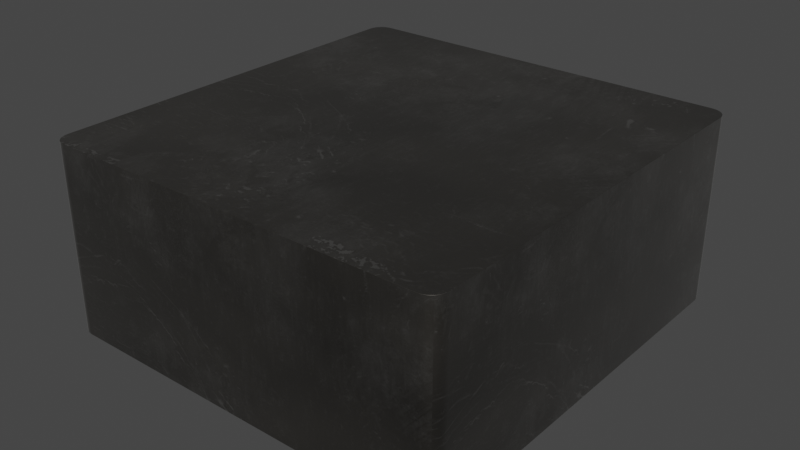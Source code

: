 # Source: L_Coilcraft-XAL6030.blend  (saved by Blender 4.1.24; exported with 4.5.12 LTS)
import bpy
from mathutils import Matrix  # noqa: F401  (used for matrix-valued properties, if any)

bpy.ops.wm.read_factory_settings(use_empty=True)
scene = bpy.context.scene
scene.name = 'Scene'

# ---- collections
col_l_coilcraft_xal6030 = bpy.data.collections.new('L_Coilcraft-XAL6030'); scene.collection.children.link(col_l_coilcraft_xal6030)

# ---- images (referenced by path relative to the original .blend; pixels are not part of the script)
import os
ASSET_DIR = os.environ.get("B2B_ASSET_DIR", "")  # directory of the original .blend (textures are referenced by path, not embedded)
HERE = os.path.dirname(os.path.abspath(__file__))  # packed textures are extracted next to this script under _unpacked/

def load_image(name, relpath, width, height, colorspace="sRGB"):
    """Load a texture the original file referenced (path relative to the .blend, or extracted next to this script)."""
    p = next((c for c in (os.path.join(HERE, relpath), os.path.join(ASSET_DIR, relpath)) if relpath and os.path.exists(c)), "")
    if p:
        img = bpy.data.images.load(p, check_existing=True)
        img.name = name
    else:  # same state as the original file: an image datablock whose file is absent (Cycles renders it pink)
        img = bpy.data.images.new(name, width, height)
        img.source = "FILE"
        img.filepath = "//" + (relpath or name)
    img.colorspace_settings.name = colorspace
    return img
img_dark_brown_metal_roughness2_png = load_image('dark-brown-metal-roughness2.png', '_unpacked/dark-brown-metal-roughness2.b15d59e3.png', 2048, 2048, 'sRGB')

# ---- materials (node trees are filled in below, after node groups)
mat_inductor_ceramic_2 = bpy.data.materials.new('inductor_ceramic_2')
mat_inductor_ceramic_2.use_transparent_shadow = False
mat_inductor_ceramic_2.preview_render_type = 'CUBE'
mat_metal_pins = bpy.data.materials.new('metal_pins')
mat_metal_pins.use_transparent_shadow = False
mat_metal_pins.preview_render_type = 'CUBE'

# ---- material node trees
mat_inductor_ceramic_2.use_nodes = True; mat_inductor_ceramic_2.node_tree.nodes.clear()
_N = mat_inductor_ceramic_2.node_tree.nodes; _L = mat_inductor_ceramic_2.node_tree.links
n0 = _N.new('ShaderNodeOutputMaterial'); n0.name = 'Material Output'; n0.location = (1093, 312)
n1 = _N.new('ShaderNodeMixShader'); n1.name = 'Mix Shader'; n1.location = (925, 292)
n1.inputs[0].default_value = 0.475
n2 = _N.new('ShaderNodeTexCoord'); n2.name = 'Texture Coordinate'; n2.location = (-799, 39)
n3 = _N.new('ShaderNodeRGB'); n3.name = 'RGB'; n3.location = (-490, 418)
n3.outputs[0].default_value = (0.08898, 0.08209, 0.07176, 1.0)
n4 = _N.new('ShaderNodeTexImage'); n4.name = 'Image Texture'; n4.location = (-359, 61)
n4.image = img_dark_brown_metal_roughness2_png
n5 = _N.new('ShaderNodeMix'); n5.name = 'Mix'; n5.location = (-172, 457)
n5.data_type = 'RGBA'
n5.blend_type = 'VALUE'
n5.inputs[0].default_value = 0.3
n6 = _N.new('ShaderNodeMix'); n6.name = 'Mix.001'; n6.location = (33, 457)
n6.data_type = 'RGBA'
n7 = _N.new('ShaderNodeBsdfPrincipled'); n7.name = 'Principled BSDF'; n7.location = (619, 299)
n7.distribution = 'GGX'
n7.subsurface_method = 'BURLEY'
n7.inputs[1].default_value = 0.9
n7.inputs[2].default_value = 0.493
n7.inputs[3].default_value = 1.45
n7.inputs[13].default_value = 1.0
n7.inputs[20].default_value = 0.35
n7.inputs[24].default_value = 0.1464
n7.inputs[27].default_value = (0.0, 0.0, 0.0, 1.0)
n7.inputs[28].default_value = 1.0
n8 = _N.new('ShaderNodeMapping'); n8.name = 'Mapping'; n8.location = (-579, 163)
n8.vector_type = 'TEXTURE'
n8.inputs[3].default_value = (2.0, 2.0, 2.0)
n9 = _N.new('ShaderNodeTexNoise'); n9.name = 'Noise Texture'; n9.location = (-344, 313)
n9.inputs[2].default_value = 2.5
n9.inputs[4].default_value = 0.3167
n10 = _N.new('ShaderNodeMix'); n10.name = 'Mix.002'; n10.location = (215, 173)
n10.data_type = 'RGBA'
n10.inputs[0].default_value = 0.9
n10.inputs[7].default_value = (1.0, 1.0, 1.0, 1.0)
n11 = _N.new('ShaderNodeMix'); n11.name = 'Mix.003'; n11.location = (388, 166)
n11.data_type = 'RGBA'
n11.inputs[0].default_value = 0.1864
n11.inputs[6].default_value = (1.0, 1.0, 1.0, 1.0)
_L.new(n1.outputs[0], n0.inputs[0])
_L.new(n7.outputs[0], n1.inputs[1])
_L.new(n8.outputs[0], n4.inputs[0])
_L.new(n2.outputs[2], n8.inputs[0])
_L.new(n3.outputs[0], n5.inputs[6])
_L.new(n9.outputs[1], n5.inputs[7])
_L.new(n5.outputs[2], n6.inputs[6])
_L.new(n4.outputs[0], n6.inputs[7])
_L.new(n6.outputs[2], n7.inputs[0])
_L.new(n6.outputs[2], n10.inputs[6])
_L.new(n10.outputs[2], n11.inputs[7])
_L.new(n11.outputs[2], n7.inputs[14])
n0.is_active_output = True
mat_metal_pins.use_nodes = True; mat_metal_pins.node_tree.nodes.clear()
_N = mat_metal_pins.node_tree.nodes; _L = mat_metal_pins.node_tree.links
n0 = _N.new('ShaderNodeMapping'); n0.name = 'Mapping'; n0.location = (-1447, -91)
n0.inputs[3].default_value = (4.8, 1.2, 1.1)
n1 = _N.new('ShaderNodeBsdfPrincipled'); n1.name = 'Principled BSDF'; n1.location = (-560, 254)
n1.distribution = 'GGX'
n1.subsurface_method = 'BURLEY'
n1.inputs[1].default_value = 0.7818
n1.inputs[2].default_value = 0.2886
n1.inputs[3].default_value = 1.45
n1.inputs[13].default_value = 0.0
n1.inputs[27].default_value = (0.0, 0.0, 0.0, 1.0)
n1.inputs[28].default_value = 1.0
n2 = _N.new('ShaderNodeOutputMaterial'); n2.name = 'Material Output.002'; n2.location = (-205, 253)
n2.width = 213
n3 = _N.new('ShaderNodeTexNoise'); n3.name = 'Noise Texture.002'; n3.location = (-1228, -73)
n3.inputs[2].default_value = 0.1
n3.inputs[3].default_value = 7.0
n3.inputs[4].default_value = 0.6
n3.inputs[8].default_value = 0.4
n4 = _N.new('ShaderNodeTexCoord'); n4.name = 'Texture Coordinate'; n4.location = (-1636, -116)
n5 = _N.new('ShaderNodeMix'); n5.name = 'Mix.001'; n5.location = (-921, 45)
n5.data_type = 'RGBA'
n5.inputs[6].default_value = (0.9398, 0.9547, 1.0, 1.0)
n5.inputs[7].default_value = (0.13, 0.1259, 0.1359, 1.0)
n6 = _N.new('ShaderNodeBump'); n6.name = 'Bump.001'; n6.location = (-1001, -227)
n6.inputs[0].default_value = 0.05
n6.inputs[1].default_value = 0.01
n6.inputs[2].default_value = 1.0
_L.new(n1.outputs[0], n2.inputs[0])
_L.new(n3.outputs[0], n6.inputs[3])
_L.new(n0.outputs[0], n3.inputs[0])
_L.new(n3.outputs[0], n5.inputs[0])
_L.new(n4.outputs[3], n0.inputs[0])
_L.new(n5.outputs[2], n1.inputs[0])
_L.new(n6.outputs[0], n1.inputs[5])
n2.is_active_output = True

# ---- world
world_world = bpy.data.worlds.new('World'); scene.world = world_world
world_world.use_nodes = True; world_world.node_tree.nodes.clear()
_N = world_world.node_tree.nodes; _L = world_world.node_tree.links
n0 = _N.new('ShaderNodeOutputWorld'); n0.name = 'World Output'; n0.location = (300, 300)
n1 = _N.new('ShaderNodeBackground'); n1.name = 'Background'; n1.location = (10, 300)
n1.inputs[0].default_value = (0.05088, 0.05088, 0.05088, 1.0)
_L.new(n1.outputs[0], n0.inputs[0])
n0.is_active_output = True
world_world.color = (0.05088, 0.05088, 0.05088)
world_world.use_sun_shadow = False
world_world.sun_shadow_jitter_overblur = 0.0

# ---- meshes
me_l_coilcraft_xal6030 = bpy.data.meshes.new('L_Coilcraft-XAL6030')
me_l_coilcraft_xal6030.from_pydata([(3.28, -3.13, 3.1), (-3.03, 3.38, 3.1), (-3.28, 3.13, 3.1), (-3.247, 3.255, 3.1), (-3.207, 3.307, 3.1), (-3.28, -3.13, 3.1), (-3.03, -3.38, 3.1), (-3.155, -3.347, 3.1), (-3.207, -3.307, 3.1), (3.28, -3.13, 0.1), (-3.03, -3.38, 0.1), (-3.28, -3.13, 0.1), (-3.271, -3.195, 0.1), (-3.207, -3.307, 0.1), (-3.155, -3.347, 0.1), (-3.095, -3.371, 0.1), (3.03, -3.38, 0.1), (3.095, -3.371, 0.1), (3.155, -3.347, 0.1), (3.207, -3.307, 0.1), (3.247, -3.255, 0.1), (3.271, -3.195, 0.1), (3.28, 3.13, 0.1), (3.271, 3.195, 0.1), (3.207, 3.307, 0.1), (3.03, 3.38, 0.1), (-3.03, 3.38, 0.1), (-3.095, 3.371, 0.1), (-3.155, 3.347, 0.1), (-3.271, 3.195, 0.1), (1.395, -2.5, 0.1), (2.645, 2.5, 0.1), (3.247, 3.255, 0.1), (3.155, 3.347, 0.1), (3.095, 3.371, 0.1), (3.03, 3.38, 3.1), (3.095, 3.371, 3.1), (3.155, 3.347, 3.1), (3.207, 3.307, 3.1), (3.247, 3.255, 3.1), (3.271, 3.195, 3.1), (3.28, 3.13, 3.1), (3.271, -3.195, 3.1), (3.247, -3.255, 3.1), (3.207, -3.307, 3.1), (3.155, -3.347, 3.1), (3.095, -3.371, 3.1), (3.03, -3.38, 3.1), (-3.247, -3.255, 0.1), (-3.095, -3.371, 3.1), (-3.247, -3.255, 3.1), (-3.271, -3.195, 3.1), (-3.207, 3.307, 0.1), (-3.247, 3.255, 0.1), (-3.28, 3.13, 0.1), (-3.271, 3.195, 3.1), (-3.155, 3.347, 3.1), (-3.095, 3.371, 3.1), (-2.645, -2.5, 0.1), (-1.395, -2.5, 0.1), (-1.395, -2.5, 0.0), (-1.395, 2.5, 0.1), (-2.645, 2.5, 0.1), (-2.645, 2.5, 2.235e-07), (2.645, -2.5, 0.1), (2.645, -2.5, 0.0), (1.395, 2.5, 2.235e-07), (2.645, 2.5, 2.235e-07), (1.395, 2.5, 0.1), (-2.645, -2.5, 0.0), (-1.395, 2.5, 2.235e-07), (1.395, -2.5, 0.0)], [], [(61, 62, 54, 29, 53, 52, 28, 27, 26, 68, 30), (59, 60, 70, 61), (2, 54, 11, 5), (13, 14, 7, 8), (17, 18, 45, 46), (16, 47, 6, 10), (61, 70, 63, 62), (60, 69, 63, 70), (33, 34, 36, 37), (28, 52, 4, 56), (30, 71, 65, 64), (18, 19, 44, 45), (2, 55, 29, 54), (10, 15, 14, 13, 48, 12, 11, 54, 62, 58, 59, 61, 30, 64, 31, 68, 26, 25, 34, 33, 24, 32, 23, 22, 9, 21, 20, 19, 18, 17, 16), (34, 25, 35, 36), (20, 21, 42, 43), (11, 12, 51, 5), (22, 23, 40, 41), (12, 48, 50, 51), (53, 29, 55, 3), (14, 15, 49, 7), (0, 42, 21, 9), (27, 28, 56, 57), (22, 41, 0, 9), (19, 20, 43, 44), (48, 13, 8, 50), (6, 49, 15, 10), (16, 17, 46, 47), (71, 66, 67, 65), (32, 24, 38, 39), (24, 33, 37, 38), (40, 39, 38, 37, 36, 35, 1, 57, 56, 4, 3, 55, 2, 5, 51, 50, 8, 7, 49, 6, 47, 46, 45, 44, 43, 42, 0, 41), (52, 53, 3, 4), (68, 66, 71, 30), (58, 69, 60, 59), (26, 1, 35, 25), (62, 63, 69, 58), (64, 65, 67, 31), (31, 67, 66, 68), (23, 32, 39, 40), (26, 27, 57, 1)])
me_l_coilcraft_xal6030.polygons.foreach_set('use_smooth', [True] * 41)
me_l_coilcraft_xal6030.polygons.foreach_set('material_index', [0, 1, 0, 0, 0, 0, 1, 1, 0, 0, 1, 0, 0, 0, 0, 0, 0, 0, 0, 0, 0, 0, 0, 0, 0, 0, 0, 0, 1, 0, 0, 0, 0, 1, 1, 0, 1, 1, 1, 0, 0])
_k = set([(0, 41), (0, 42), (1, 35), (1, 57), (2, 5), (2, 55), (3, 4), (3, 55), (4, 56), (5, 51), (6, 47), (6, 49), (7, 8), (7, 49), (8, 50), (9, 21), (9, 22), (10, 15), (10, 16), (11, 12), (11, 54), (12, 48), (13, 14), (13, 48), (14, 15), (16, 17), (17, 18), (18, 19), (19, 20), (20, 21), (22, 23), (23, 32), (24, 32), (24, 33), (25, 26), (25, 34), (26, 27), (27, 28), (28, 52), (29, 53), (29, 54), (30, 64), (30, 68), (30, 71), (31, 64), (31, 67), (31, 68), (33, 34), (35, 36), (36, 37), (37, 38), (38, 39), (39, 40), (40, 41), (42, 43), (43, 44), (44, 45), (45, 46), (46, 47), (50, 51), (52, 53), (56, 57), (58, 59), (58, 62), (58, 69), (59, 60), (59, 61), (60, 69), (60, 70), (61, 62), (61, 70), (62, 63), (63, 69), (63, 70), (64, 65), (65, 67), (65, 71), (66, 67), (66, 68), (66, 71)])
me_l_coilcraft_xal6030.attributes.new('sharp_edge', 'BOOLEAN', 'EDGE').data.foreach_set('value', [ (min(e.vertices), max(e.vertices)) in _k for e in me_l_coilcraft_xal6030.edges])
_uv = me_l_coilcraft_xal6030.uv_layers.new(name='UVMap')
_uv.uv.foreach_set('vector', [0.2936, 0.8698, 0.1087, 0.8698, 0.01479, 0.963, 0.01605, 0.9726, 0.01975, 0.9815, 0.02562, 0.9892, 0.03328, 0.995, 0.0422, 0.9987, 0.05178, 1.0, 0.7064, 0.8698, 0.7064, 0.1302, 0.1302, 0.2855, 0.1302, 0.2707, 0.8698, 0.2707, 0.8698, 0.2855, 0.963, 0.7293, 0.963, 0.2855, 0.03698, 0.2855, 0.03698, 0.7293, 0.02562, 0.2855, 0.03328, 0.2855, 0.03328, 0.7293, 0.02562, 0.7293, 0.9578, 0.2855, 0.9667, 0.2855, 0.9667, 0.7293, 0.9578, 0.7293, 0.9482, 0.2855, 0.9482, 0.7293, 0.05178, 0.7293, 0.05178, 0.2855, 0.2936, 0.2855, 0.2936, 0.2707, 0.1087, 0.2707, 0.1087, 0.2855, 0.2936, 0.1302, 0.1087, 0.1302, 0.1087, 0.8698, 0.2936, 0.8698, 0.9667, 0.2855, 0.9578, 0.2855, 0.9578, 0.7293, 0.9667, 0.7293, 0.03328, 0.2855, 0.02562, 0.2855, 0.02562, 0.7293, 0.03328, 0.7293, 0.7064, 0.2855, 0.7064, 0.2707, 0.8913, 0.2707, 0.8913, 0.2855, 0.9667, 0.2855, 0.9744, 0.2855, 0.9744, 0.7293, 0.9667, 0.7293, 0.963, 0.7293, 0.9726, 0.7293, 0.9726, 0.2855, 0.963, 0.2855, 0.05178, 0.0, 0.0422, 0.00126, 0.03328, 0.004955, 0.02562, 0.01083, 0.01975, 0.01849, 0.01605, 0.02741, 0.01479, 0.03698, 0.01479, 0.963, 0.1087, 0.8698, 0.1087, 0.1302, 0.2936, 0.1302, 0.2936, 0.8698, 0.7064, 0.1302, 0.8913, 0.1302, 0.8913, 0.8698, 0.7064, 0.8698, 0.05178, 1.0, 0.9482, 1.0, 0.9578, 0.9987, 0.9667, 0.995, 0.9744, 0.9892, 0.9803, 0.9815, 0.9839, 0.9726, 0.9852, 0.963, 0.9852, 0.03698, 0.9839, 0.02741, 0.9803, 0.01849, 0.9744, 0.01083, 0.9667, 0.004955, 0.9578, 0.00126, 0.9482, 0.0, 0.9578, 0.2855, 0.9482, 0.2855, 0.9482, 0.7293, 0.9578, 0.7293, 0.01849, 0.2855, 0.02741, 0.2855, 0.02741, 0.7293, 0.01849, 0.7293, 0.03698, 0.2855, 0.02741, 0.2855, 0.02741, 0.7293, 0.03698, 0.7293, 0.963, 0.2855, 0.9726, 0.2855, 0.9726, 0.7293, 0.963, 0.7293, 0.02741, 0.2855, 0.01849, 0.2855, 0.01849, 0.7293, 0.02741, 0.7293, 0.9815, 0.2855, 0.9726, 0.2855, 0.9726, 0.7293, 0.9815, 0.7293, 0.03328, 0.2855, 0.0422, 0.2855, 0.0422, 0.7293, 0.03328, 0.7293, 0.03698, 0.7293, 0.02741, 0.7293, 0.02741, 0.2855, 0.03698, 0.2855, 0.0422, 0.2855, 0.03328, 0.2855, 0.03328, 0.7293, 0.0422, 0.7293, 0.963, 0.2855, 0.963, 0.7293, 0.03698, 0.7293, 0.03698, 0.2855, 0.01083, 0.2855, 0.01849, 0.2855, 0.01849, 0.7293, 0.01083, 0.7293, 0.01849, 0.2855, 0.01083, 0.2855, 0.01083, 0.7293, 0.01849, 0.7293, 0.05178, 0.7293, 0.0422, 0.7293, 0.0422, 0.2855, 0.05178, 0.2855, 0.9482, 0.2855, 0.9578, 0.2855, 0.9578, 0.7293, 0.9482, 0.7293, 0.7064, 0.1302, 0.7064, 0.8698, 0.8913, 0.8698, 0.8913, 0.1302, 0.9815, 0.2855, 0.9892, 0.2855, 0.9892, 0.7293, 0.9815, 0.7293, 0.9744, 0.2855, 0.9667, 0.2855, 0.9667, 0.7293, 0.9744, 0.7293, 0.9839, 0.9726, 0.9803, 0.9815, 0.9744, 0.9892, 0.9667, 0.995, 0.9578, 0.9987, 0.9482, 1.0, 0.05178, 1.0, 0.0422, 0.9987, 0.03328, 0.995, 0.02562, 0.9892, 0.01975, 0.9815, 0.01605, 0.9726, 0.963, 0.7293, 0.01479, 0.03698, 0.01605, 0.02741, 0.01975, 0.01849, 0.02562, 0.01083, 0.03328, 0.004955, 0.0422, 0.00126, 0.05178, 0.0, 0.9482, 0.0, 0.9578, 0.00126, 0.9667, 0.004955, 0.9744, 0.01083, 0.9803, 0.01849, 0.9839, 0.02741, 0.9852, 0.03698, 0.9852, 0.963, 0.9892, 0.2855, 0.9815, 0.2855, 0.9815, 0.7293, 0.9892, 0.7293, 0.8698, 0.2855, 0.8698, 0.2707, 0.1302, 0.2707, 0.1302, 0.2855, 0.1087, 0.2855, 0.1087, 0.2707, 0.2936, 0.2707, 0.2936, 0.2855, 0.05178, 0.2855, 0.05178, 0.7293, 0.9482, 0.7293, 0.9482, 0.2855, 0.8698, 0.2855, 0.8698, 0.2707, 0.1302, 0.2707, 0.1302, 0.2855, 0.1302, 0.2855, 0.1302, 0.2707, 0.8698, 0.2707, 0.8698, 0.2855, 0.8913, 0.2855, 0.8913, 0.2707, 0.7064, 0.2707, 0.7064, 0.2855, 0.9726, 0.2855, 0.9815, 0.2855, 0.9815, 0.7293, 0.9726, 0.7293, 0.05178, 0.2855, 0.0422, 0.2855, 0.0422, 0.7293, 0.05178, 0.7293])
me_l_coilcraft_xal6030.materials.append(mat_inductor_ceramic_2)
me_l_coilcraft_xal6030.materials.append(mat_metal_pins)
me_l_coilcraft_xal6030.update()
me_l_coilcraft_xal6030.normals_split_custom_set([tuple(v) for v in zip(*[iter([4.69e-09, 4.418e-08, -1.0, 1.634e-09, 4.398e-08, -1.0, 4.028e-09, 4.414e-08, -1.0, 6.676e-09, 4.432e-08, -1.0, 6.676e-09, 4.432e-08, -1.0, 6.676e-09, 4.432e-08, -1.0, 6.676e-09, 4.432e-08, -1.0, 6.676e-09, 4.432e-08, -1.0, 6.018e-09, 4.427e-08, -1.0, 3.631e-10, 4.389e-08, -1.0, -1.439e-09, 4.377e-08, -1.0, 1.0, 0.0, 0.0, 1.0, 0.0, 0.0, 1.0, 0.0, 0.0, 1.0, 0.0, 0.0, -0.9979, 0.0654, 4.767e-09, -0.9979, 0.0654, 4.767e-09, -0.9979, -0.0654, -4.767e-09, -0.9979, -0.0654, -4.767e-09, -0.7071, -0.7071, -3.838e-08, -0.5, -0.866, -3.838e-08, -0.5, -0.866, -3.838e-08, -0.7071, -0.7071, -3.838e-08, 0.2588, -0.9659, -3.838e-08, 0.5, -0.866, -3.838e-08, 0.5, -0.866, -3.838e-08, 0.2588, -0.9659, -3.838e-08, 0.0654, -0.9979, -3.814e-08, 0.0654, -0.9979, -3.814e-08, -0.0654, -0.9979, -3.814e-08, -0.0654, -0.9979, -3.814e-08, 0.0, 1.0, 0.0, 0.0, 1.0, 0.0, 0.0, 1.0, 0.0, 0.0, 1.0, 0.0, 0.0, 4.47e-08, -1.0, 0.0, 4.47e-08, -1.0, 0.0, 4.47e-08, -1.0, 0.0, 4.47e-08, -1.0, 0.5, 0.866, 1.151e-07, 0.2588, 0.9659, 1.151e-07, 0.2588, 0.9659, 1.151e-07, 0.5, 0.866, 1.151e-07, -0.5, 0.866, 1.151e-07, -0.7071, 0.7071, 7.676e-08, -0.7071, 0.7071, 7.676e-08, -0.5, 0.866, 1.151e-07, 0.0, -1.0, 0.0, 0.0, -1.0, 0.0, 0.0, -1.0, 0.0, 0.0, -1.0, 0.0, 0.5, -0.866, -3.838e-08, 0.7071, -0.7071, -3.838e-08, 0.7071, -0.7071, -3.838e-08, 0.5, -0.866, -3.838e-08, -0.9979, 0.0654, 4.767e-09, -0.9659, 0.2588, 2.399e-08, -0.9659, 0.2588, 2.399e-08, -0.9979, 0.0654, 4.767e-09, -3.424e-09, 4.363e-08, -1.0, -3.424e-09, 4.363e-08, -1.0, -3.424e-09, 4.363e-08, -1.0, -3.424e-09, 4.363e-08, -1.0, -3.424e-09, 4.363e-08, -1.0, -3.424e-09, 4.363e-08, -1.0, -3.424e-09, 4.363e-08, -1.0, 4.028e-09, 4.414e-08, -1.0, 1.634e-09, 4.398e-08, -1.0, -3.424e-09, 4.363e-08, -1.0, -3.424e-09, 4.363e-08, -1.0, 4.69e-09, 4.418e-08, -1.0, -1.439e-09, 4.377e-08, -1.0, -3.424e-09, 4.363e-08, -1.0, -3.424e-09, 4.363e-08, -1.0, 3.631e-10, 4.389e-08, -1.0, 6.018e-09, 4.427e-08, -1.0, -3.424e-09, 4.363e-08, -1.0, -3.424e-09, 4.363e-08, -1.0, -3.424e-09, 4.363e-08, -1.0, -3.424e-09, 4.363e-08, -1.0, -3.424e-09, 4.363e-08, -1.0, -3.424e-09, 4.363e-08, -1.0, -3.424e-09, 4.363e-08, -1.0, -3.424e-09, 4.363e-08, -1.0, -3.424e-09, 4.363e-08, -1.0, -3.424e-09, 4.363e-08, -1.0, -3.424e-09, 4.363e-08, -1.0, -3.424e-09, 4.363e-08, -1.0, -3.424e-09, 4.363e-08, -1.0, -3.424e-09, 4.363e-08, -1.0, 0.2588, 0.9659, 1.151e-07, 0.0654, 0.9979, 9.071e-08, 0.0654, 0.9979, 9.071e-08, 0.2588, 0.9659, 1.151e-07, 0.866, -0.5, -1.919e-08, 0.9659, -0.2588, -2.399e-08, 0.9659, -0.2588, -2.399e-08, 0.866, -0.5, -1.919e-08, -0.9979, -0.0654, -4.767e-09, -0.9659, -0.2588, -2.399e-08, -0.9659, -0.2588, -2.399e-08, -0.9979, -0.0654, -4.767e-09, 0.9979, 0.0654, 4.767e-09, 0.9659, 0.2588, 2.399e-08, 0.9659, 0.2588, 2.399e-08, 0.9979, 0.0654, 4.767e-09, -0.9659, -0.2588, -2.399e-08, -0.866, -0.5, -1.919e-08, -0.866, -0.5, -1.919e-08, -0.9659, -0.2588, -2.399e-08, -0.866, 0.5, 5.757e-08, -0.9659, 0.2588, 2.399e-08, -0.9659, 0.2588, 2.399e-08, -0.866, 0.5, 5.757e-08, -0.5, -0.866, -3.838e-08, -0.2588, -0.9659, -3.838e-08, -0.2588, -0.9659, -3.838e-08, -0.5, -0.866, -3.838e-08, 0.9979, -0.0654, -4.767e-09, 0.9659, -0.2588, -2.399e-08, 0.9659, -0.2588, -2.399e-08, 0.9979, -0.0654, -4.767e-09, -0.2588, 0.9659, 1.151e-07, -0.5, 0.866, 1.151e-07, -0.5, 0.866, 1.151e-07, -0.2588, 0.9659, 1.151e-07, 0.9979, 0.0654, 4.767e-09, 0.9979, 0.0654, 4.767e-09, 0.9979, -0.0654, -4.767e-09, 0.9979, -0.0654, -4.767e-09, 0.7071, -0.7071, -3.838e-08, 0.866, -0.5, -1.919e-08, 0.866, -0.5, -1.919e-08, 0.7071, -0.7071, -3.838e-08, -0.866, -0.5, -1.919e-08, -0.7071, -0.7071, -3.838e-08, -0.7071, -0.7071, -3.838e-08, -0.866, -0.5, -1.919e-08, -0.0654, -0.9979, -3.814e-08, -0.2588, -0.9659, -3.838e-08, -0.2588, -0.9659, -3.838e-08, -0.0654, -0.9979, -3.814e-08, 0.0654, -0.9979, -3.814e-08, 0.2588, -0.9659, -3.838e-08, 0.2588, -0.9659, -3.838e-08, 0.0654, -0.9979, -3.814e-08, 0.0, 4.47e-08, -1.0, 0.0, 4.47e-08, -1.0, 0.0, 4.47e-08, -1.0, 0.0, 4.47e-08, -1.0, 0.866, 0.5, 5.757e-08, 0.7071, 0.7071, 7.676e-08, 0.7071, 0.7071, 7.676e-08, 0.866, 0.5, 5.757e-08, 0.7071, 0.7071, 7.676e-08, 0.5, 0.866, 1.151e-07, 0.5, 0.866, 1.151e-07, 0.7071, 0.7071, 7.676e-08, 0.0, -7.063e-08, 1.0, 0.0, -7.063e-08, 1.0, 0.0, -7.063e-08, 1.0, 0.0, -7.063e-08, 1.0, 0.0, -7.063e-08, 1.0, 0.0, -7.063e-08, 1.0, 0.0, -7.063e-08, 1.0, 0.0, -7.063e-08, 1.0, 0.0, -7.063e-08, 1.0, 0.0, -7.063e-08, 1.0, 0.0, -7.063e-08, 1.0, 0.0, -7.063e-08, 1.0, 0.0, -7.063e-08, 1.0, 0.0, -7.063e-08, 1.0, 0.0, -7.063e-08, 1.0, 0.0, -7.063e-08, 1.0, 0.0, -7.063e-08, 1.0, 0.0, -7.063e-08, 1.0, 0.0, -7.063e-08, 1.0, 0.0, -7.063e-08, 1.0, 0.0, -7.063e-08, 1.0, 0.0, -7.063e-08, 1.0, 0.0, -7.063e-08, 1.0, 0.0, -7.063e-08, 1.0, 0.0, -7.063e-08, 1.0, 0.0, -7.063e-08, 1.0, 0.0, -7.063e-08, 1.0, 0.0, -7.063e-08, 1.0, -0.7071, 0.7071, 7.676e-08, -0.866, 0.5, 5.757e-08, -0.866, 0.5, 5.757e-08, -0.7071, 0.7071, 7.676e-08, -1.0, 0.0, 0.0, -1.0, 0.0, 0.0, -1.0, 0.0, 0.0, -1.0, 0.0, 0.0, 0.0, -1.0, 0.0, 0.0, -1.0, 0.0, 0.0, -1.0, 0.0, 0.0, -1.0, 0.0, -0.0654, 0.9979, 9.071e-08, -0.0654, 0.9979, 9.071e-08, 0.0654, 0.9979, 9.071e-08, 0.0654, 0.9979, 9.071e-08, -1.0, 0.0, 0.0, -1.0, 0.0, 0.0, -1.0, 0.0, 0.0, -1.0, 0.0, 0.0, 1.0, 0.0, 0.0, 1.0, 0.0, 0.0, 1.0, 0.0, 0.0, 1.0, 0.0, 0.0, 0.0, 1.0, 0.0, 0.0, 1.0, 0.0, 0.0, 1.0, 0.0, 0.0, 1.0, 0.0, 0.9659, 0.2588, 2.399e-08, 0.866, 0.5, 5.757e-08, 0.866, 0.5, 5.757e-08, 0.9659, 0.2588, 2.399e-08, -0.0654, 0.9979, 9.071e-08, -0.2588, 0.9659, 1.151e-07, -0.2588, 0.9659, 1.151e-07, -0.0654, 0.9979, 9.071e-08])] * 3)])

# ---- objects
ob_l_coilcraft_xal6030 = bpy.data.objects.new('L_Coilcraft-XAL6030', me_l_coilcraft_xal6030)

# ---- transforms, parenting, visibility, modifiers, constraints
ob_l_coilcraft_xal6030.location = (0.0, 0.0, 0.0)
_m = ob_l_coilcraft_xal6030.modifiers.new('Bevel', 'BEVEL')
_m.width = 0.003
_m.width_pct = 0.003
_m.segments = 3

# ---- collection membership
col_l_coilcraft_xal6030.objects.link(ob_l_coilcraft_xal6030)

# ---- scene / render settings (as saved in the file)
scene.frame_start = 1; scene.frame_end = 250; scene.frame_set(1)
scene.render.engine = 'BLENDER_EEVEE_NEXT'
scene.cycles.sampling_pattern = 'TABULATED_SOBOL'
scene.cycles.use_light_tree = False
scene.eevee.ray_tracing_options.trace_max_roughness = 0.0
scene.view_settings.view_transform = 'Filmic'
bpy.context.view_layer.update()

# ---- added for rendering (the .blend has no active camera and no usable light): camera, sun
cam_auto = bpy.data.cameras.new('AutoCamera')
cam_auto.lens = 50.0
cam_auto.sensor_width = 36.0
cam_auto.clip_end = 1000.0
ob_auto_camera = bpy.data.objects.new('AutoCamera', cam_auto)
scene.collection.objects.link(ob_auto_camera)
ob_auto_camera.location = (9.17519, -11.0102, 8.89015)
ob_auto_camera.rotation_euler = (1.09748, -7.21219e-08, 0.694738)
scene.camera = ob_auto_camera
light_auto_sun = bpy.data.lights.new('AutoSun', 'SUN')
light_auto_sun.energy = 3.0
light_auto_sun.angle = 0.0523599
ob_auto_sun = bpy.data.objects.new('AutoSun', light_auto_sun)
scene.collection.objects.link(ob_auto_sun)
ob_auto_sun.rotation_euler = (0.872665, 0.174533, 0.523599)
bpy.context.view_layer.update()
